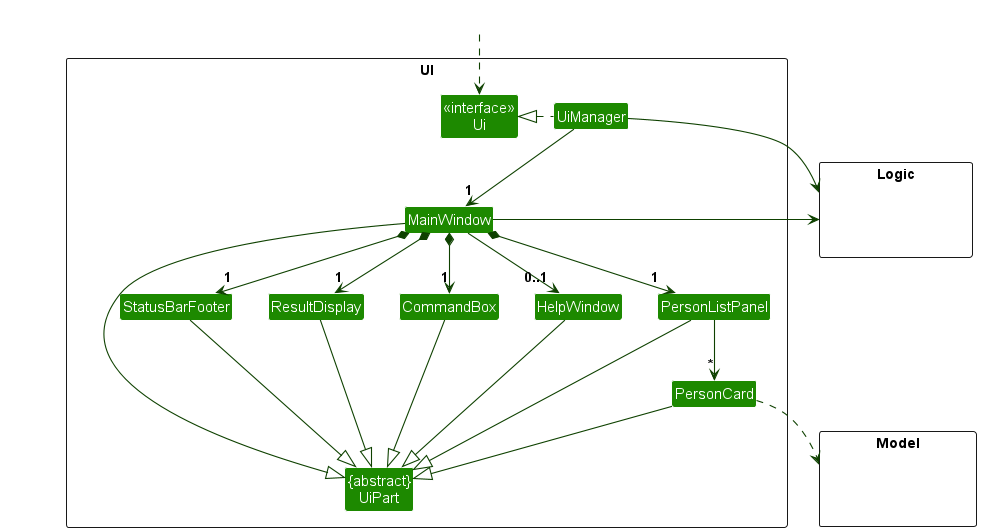

The diagram above was rendered by PlantUML. Its source (embedded in the PNG):
@startuml
!include style.puml
skinparam arrowThickness 1.1
skinparam arrowColor UI_COLOR_T4
skinparam classBackgroundColor UI_COLOR

package UI <<Rectangle>>{
Class "<<interface>>\nUi" as Ui
Class "{abstract}\nUiPart" as UiPart
Class UiManager
Class MainWindow
Class HelpWindow
Class ResultDisplay
Class PersonListPanel
Class PersonCard
Class StatusBarFooter
Class CommandBox
}

package Model <<Rectangle>> {
Class HiddenModel #FFFFFF
}

package Logic <<Rectangle>> {
Class HiddenLogic #FFFFFF
}

Class HiddenOutside #FFFFFF
HiddenOutside ..> Ui

UiManager .left.|> Ui
UiManager -down-> "1" MainWindow
MainWindow *-down->  "1" CommandBox
MainWindow *-down-> "1" ResultDisplay
MainWindow *-down-> "1" PersonListPanel
MainWindow *-down-> "1" StatusBarFooter
MainWindow --> "0..1" HelpWindow

PersonListPanel -down-> "*" PersonCard

MainWindow -left-|> UiPart

ResultDisplay --|> UiPart
CommandBox --|> UiPart
PersonListPanel --|> UiPart
PersonCard --|> UiPart
StatusBarFooter --|> UiPart
HelpWindow --|> UiPart

PersonCard ..> Model
UiManager -right-> Logic
MainWindow -left-> Logic

PersonListPanel -[hidden]left- HelpWindow
HelpWindow -[hidden]left- CommandBox
CommandBox -[hidden]left- ResultDisplay
ResultDisplay -[hidden]left- StatusBarFooter

MainWindow -[hidden]-|> UiPart
@enduml